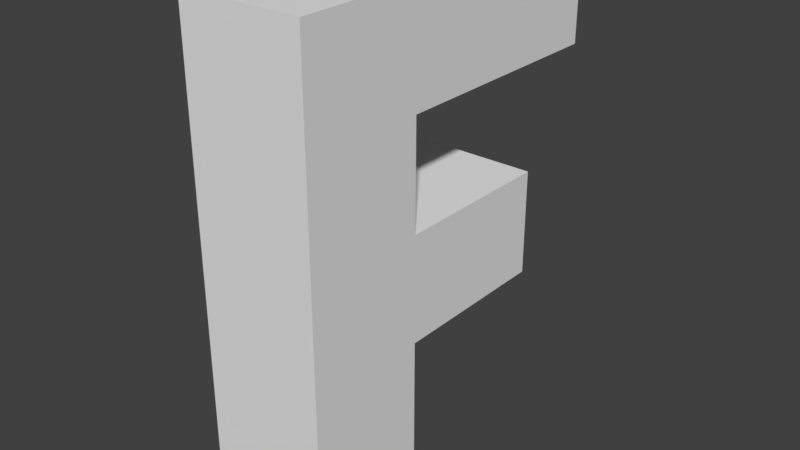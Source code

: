 # Source: Letter_F.blend  (saved by Blender 2.79.0; exported with 4.5.12 LTS)
import bpy
from mathutils import Matrix  # noqa: F401  (used for matrix-valued properties, if any)

bpy.ops.wm.read_factory_settings(use_empty=True)
scene = bpy.context.scene
scene.name = 'Scene'

# ---- collections
col_collection_1 = bpy.data.collections.new('Collection 1'); scene.collection.children.link(col_collection_1)

# ---- world
world_world = bpy.data.worlds.new('World'); scene.world = world_world
world_world.color = (0.05088, 0.05088, 0.05088)
world_world.use_sun_shadow = False
world_world.sun_shadow_jitter_overblur = 0.0
world_world.cycles.sampling_method = 'MANUAL'

# ---- meshes
me_cube_002 = bpy.data.meshes.new('Cube.002')
me_cube_002.from_pydata([(-1.0, -1.0, 0.0), (-1.0, -1.0, 2.0), (-1.0, 1.0, 0.0), (-1.0, 1.0, 2.0), (1.0, -1.0, 0.0), (1.0, -1.0, 2.0), (1.0, 1.0, 0.0), (1.0, 1.0, 2.0), (-1.0, -1.0, 0.6985), (-1.0, -1.0, 1.132), (-1.0, -1.0, 1.566), (-1.0, 1.0, 1.566), (-1.0, 1.0, 1.132), (-1.0, 1.0, 0.6985), (1.0, 1.0, 1.566), (1.0, 1.0, 1.132), (1.0, 1.0, 0.6985), (1.0, -1.0, 1.566), (1.0, -1.0, 1.132), (1.0, -1.0, 0.6985), (-1.0, 4.755, 2.0), (1.0, 4.755, 2.0), (-1.0, 4.755, 1.566), (1.0, 4.755, 1.566), (-1.0, 3.666, 1.132), (-1.0, 3.666, 0.6985), (1.0, 3.666, 1.132), (1.0, 3.666, 0.6985)], [], [(10, 1, 3, 11), (7, 14, 23, 21), (14, 7, 5, 17), (17, 5, 1, 10), (2, 6, 4, 0), (7, 3, 1, 5), (4, 19, 8, 0), (19, 18, 9, 8), (18, 17, 10, 9), (6, 16, 19, 4), (16, 15, 18, 19), (15, 14, 17, 18), (2, 13, 16, 6), (15, 16, 27, 26), (12, 11, 14, 15), (0, 8, 13, 2), (8, 9, 12, 13), (9, 10, 11, 12), (22, 20, 21, 23), (3, 7, 21, 20), (14, 11, 22, 23), (11, 3, 20, 22), (25, 24, 26, 27), (12, 15, 26, 24), (16, 13, 25, 27), (13, 12, 24, 25)])
me_cube_002.use_remesh_preserve_volume = False
me_cube_002.use_remesh_preserve_attributes = False
me_cube_002.use_mirror_vertex_groups = False
me_cube_002.update()

# ---- objects
ob_cube = bpy.data.objects.new('Cube', me_cube_002)

# ---- transforms, parenting, visibility, modifiers, constraints
ob_cube.location = (0.0, 0.0, 0.0)
ob_cube.scale = (0.2529, 0.2529, 1.0)
ob_cube.lineart.crease_threshold = 0.0

# ---- collection membership
col_collection_1.objects.link(ob_cube)

# ---- scene / render settings (as saved in the file)
scene.frame_start = 1; scene.frame_end = 250; scene.frame_set(1)
scene.render.engine = 'BLENDER_EEVEE_NEXT'
scene.render.resolution_percentage = 50
scene.render.dither_intensity = 0.0
scene.cycles.use_denoising = False
scene.cycles.samples = 128
scene.cycles.sampling_pattern = 'TABULATED_SOBOL'
scene.cycles.use_adaptive_sampling = False
scene.cycles.use_light_tree = False
scene.cycles.blur_glossy = 0.0
scene.cycles.sample_clamp_indirect = 0.0
scene.view_settings.view_transform = 'Standard'
bpy.context.view_layer.update()

# ---- added for rendering (the .blend has no active camera and no usable light): camera, sun
cam_auto = bpy.data.cameras.new('AutoCamera')
cam_auto.lens = 50.0
cam_auto.sensor_width = 36.0
cam_auto.clip_end = 1000.0
ob_auto_camera = bpy.data.objects.new('AutoCamera', cam_auto)
scene.collection.objects.link(ob_auto_camera)
ob_auto_camera.location = (2.33597, -2.32833, 2.86877)
ob_auto_camera.rotation_euler = (1.09748, -7.21219e-08, 0.694738)
scene.camera = ob_auto_camera
light_auto_sun = bpy.data.lights.new('AutoSun', 'SUN')
light_auto_sun.energy = 3.0
light_auto_sun.angle = 0.0523599
ob_auto_sun = bpy.data.objects.new('AutoSun', light_auto_sun)
scene.collection.objects.link(ob_auto_sun)
ob_auto_sun.rotation_euler = (0.872665, 0.174533, 0.523599)
bpy.context.view_layer.update()
